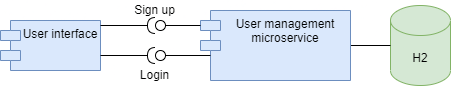

The diagram above was exported from draw.io. Its source (the exported page's mxGraphModel, read from the mxfile embedded in the PNG):
<mxGraphModel dx="447" dy="387" grid="1" gridSize="10" guides="1" tooltips="1" connect="1" arrows="1" fold="1" page="1" pageScale="1" pageWidth="827" pageHeight="1169" math="0" shadow="0">
  <root>
    <mxCell id="0" />
    <mxCell id="1" parent="0" />
    <mxCell id="QQ01OQBurUXYeE_LSOv7-1" value="H2" style="shape=cylinder3;whiteSpace=wrap;html=1;boundedLbl=1;backgroundOutline=1;size=15;fillColor=#d5e8d4;strokeColor=#82b366;" vertex="1" parent="1">
      <mxGeometry x="680" y="495" width="60" height="80" as="geometry" />
    </mxCell>
    <mxCell id="QQ01OQBurUXYeE_LSOv7-3" style="edgeStyle=orthogonalEdgeStyle;rounded=0;orthogonalLoop=1;jettySize=auto;html=1;endArrow=none;endFill=0;startArrow=none;startFill=0;" edge="1" parent="1" source="QQ01OQBurUXYeE_LSOv7-2" target="QQ01OQBurUXYeE_LSOv7-1">
      <mxGeometry relative="1" as="geometry" />
    </mxCell>
    <mxCell id="QQ01OQBurUXYeE_LSOv7-2" value="User management &#10;microservice" style="shape=module;align=left;spacingLeft=20;align=center;verticalAlign=top;fillColor=#dae8fc;strokeColor=#6c8ebf;" vertex="1" parent="1">
      <mxGeometry x="490" y="500" width="150" height="70" as="geometry" />
    </mxCell>
    <mxCell id="QQ01OQBurUXYeE_LSOv7-8" value="User interface" style="shape=module;align=left;spacingLeft=20;align=center;verticalAlign=top;fillColor=#dae8fc;strokeColor=#6c8ebf;" vertex="1" parent="1">
      <mxGeometry x="290" y="510" width="100" height="50" as="geometry" />
    </mxCell>
    <mxCell id="QQ01OQBurUXYeE_LSOv7-10" value="" style="rounded=0;orthogonalLoop=1;jettySize=auto;html=1;endArrow=none;endFill=0;sketch=0;sourcePerimeterSpacing=0;targetPerimeterSpacing=0;exitX=0;exitY=0;exitDx=0;exitDy=15;exitPerimeter=0;" edge="1" parent="1" source="QQ01OQBurUXYeE_LSOv7-2">
      <mxGeometry relative="1" as="geometry">
        <mxPoint x="430" y="575" as="sourcePoint" />
        <mxPoint x="450" y="515" as="targetPoint" />
      </mxGeometry>
    </mxCell>
    <mxCell id="QQ01OQBurUXYeE_LSOv7-11" value="" style="rounded=0;orthogonalLoop=1;jettySize=auto;html=1;endArrow=halfCircle;endFill=0;endSize=6;strokeWidth=1;sketch=0;" edge="1" target="QQ01OQBurUXYeE_LSOv7-12" parent="1">
      <mxGeometry relative="1" as="geometry">
        <mxPoint x="390" y="515" as="sourcePoint" />
        <mxPoint x="430" y="523" as="targetPoint" />
      </mxGeometry>
    </mxCell>
    <mxCell id="QQ01OQBurUXYeE_LSOv7-12" value="" style="ellipse;whiteSpace=wrap;html=1;align=center;aspect=fixed;resizable=0;points=[];outlineConnect=0;sketch=0;" vertex="1" parent="1">
      <mxGeometry x="445" y="510" width="10" height="10" as="geometry" />
    </mxCell>
    <mxCell id="QQ01OQBurUXYeE_LSOv7-14" value="Sign up" style="text;html=1;align=center;verticalAlign=middle;resizable=0;points=[];autosize=1;strokeColor=none;fillColor=none;" vertex="1" parent="1">
      <mxGeometry x="414" y="490" width="60" height="20" as="geometry" />
    </mxCell>
    <mxCell id="QQ01OQBurUXYeE_LSOv7-18" value="" style="rounded=0;orthogonalLoop=1;jettySize=auto;html=1;endArrow=halfCircle;endFill=0;endSize=6;strokeWidth=1;sketch=0;" edge="1" parent="1" target="QQ01OQBurUXYeE_LSOv7-20">
      <mxGeometry relative="1" as="geometry">
        <mxPoint x="390" y="545" as="sourcePoint" />
        <mxPoint x="441" y="550" as="targetPoint" />
      </mxGeometry>
    </mxCell>
    <mxCell id="QQ01OQBurUXYeE_LSOv7-19" value="" style="rounded=0;orthogonalLoop=1;jettySize=auto;html=1;endArrow=none;endFill=0;sketch=0;sourcePerimeterSpacing=0;targetPerimeterSpacing=0;" edge="1" parent="1" target="QQ01OQBurUXYeE_LSOv7-20">
      <mxGeometry relative="1" as="geometry">
        <mxPoint x="500" y="545" as="sourcePoint" />
        <mxPoint x="460" y="550" as="targetPoint" />
        <Array as="points" />
      </mxGeometry>
    </mxCell>
    <mxCell id="QQ01OQBurUXYeE_LSOv7-20" value="" style="ellipse;whiteSpace=wrap;html=1;align=center;aspect=fixed;resizable=0;points=[];outlineConnect=0;sketch=0;" vertex="1" parent="1">
      <mxGeometry x="445" y="540" width="10" height="10" as="geometry" />
    </mxCell>
    <mxCell id="QQ01OQBurUXYeE_LSOv7-21" value="Login" style="text;html=1;align=center;verticalAlign=middle;resizable=0;points=[];autosize=1;strokeColor=none;fillColor=none;" vertex="1" parent="1">
      <mxGeometry x="424" y="555" width="40" height="20" as="geometry" />
    </mxCell>
  </root>
</mxGraphModel>